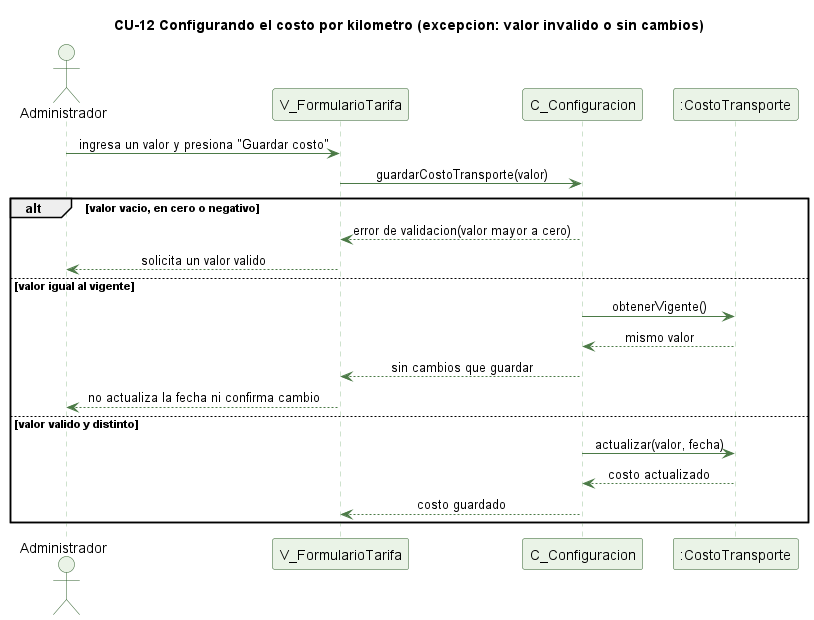

The diagram above was rendered by PlantUML. Its source (embedded in the PNG):
@startuml cu12-costo-transporte-excepcion
' CU-12 Configurando el costo por kilometro - flujo de excepcion
skinparam backgroundColor #FFFFFF
skinparam shadowing false
skinparam defaultFontName Helvetica
skinparam sequenceMessageAlign center
skinparam ParticipantBackgroundColor #EAF3E7
skinparam ParticipantBorderColor #2E5E2A
skinparam ActorBackgroundColor #EAF3E7
skinparam ActorBorderColor #2E5E2A
skinparam sequenceLifeLineBorderColor #9CC49A
skinparam ArrowColor #4B7A46

title CU-12 Configurando el costo por kilometro (excepcion: valor invalido o sin cambios)

actor Administrador
participant "V_FormularioTarifa" as V
participant "C_Configuracion" as C
participant ":CostoTransporte" as CT

Administrador -> V : ingresa un valor y presiona "Guardar costo"
V -> C : guardarCostoTransporte(valor)
alt valor vacio, en cero o negativo
  C --> V : error de validacion(valor mayor a cero)
  V --> Administrador : solicita un valor valido
else valor igual al vigente
  C -> CT : obtenerVigente()
  CT --> C : mismo valor
  C --> V : sin cambios que guardar
  V --> Administrador : no actualiza la fecha ni confirma cambio
else valor valido y distinto
  C -> CT : actualizar(valor, fecha)
  CT --> C : costo actualizado
  C --> V : costo guardado
end

@enduml